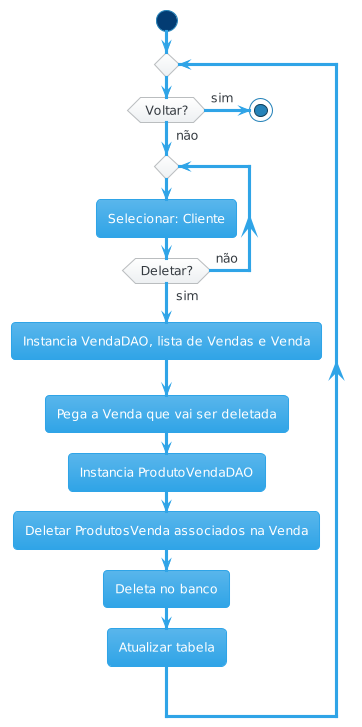

The diagram above was rendered by PlantUML. Its source (embedded in the PNG):
@startuml
!theme cerulean
start
repeat
	if (Voltar?) then (sim)
		stop
	else (não)
		repeat
			:Selecionar: Cliente;
		repeat while (Deletar?) is (não) not (sim)
	endif
        :Instancia VendaDAO, lista de Vendas e Venda;
        :Pega a Venda que vai ser deletada;
        :Instancia ProdutoVendaDAO;
        :Deletar ProdutosVenda associados na Venda;
	:Deleta no banco;
	:Atualizar tabela;
repeat while
@enduml